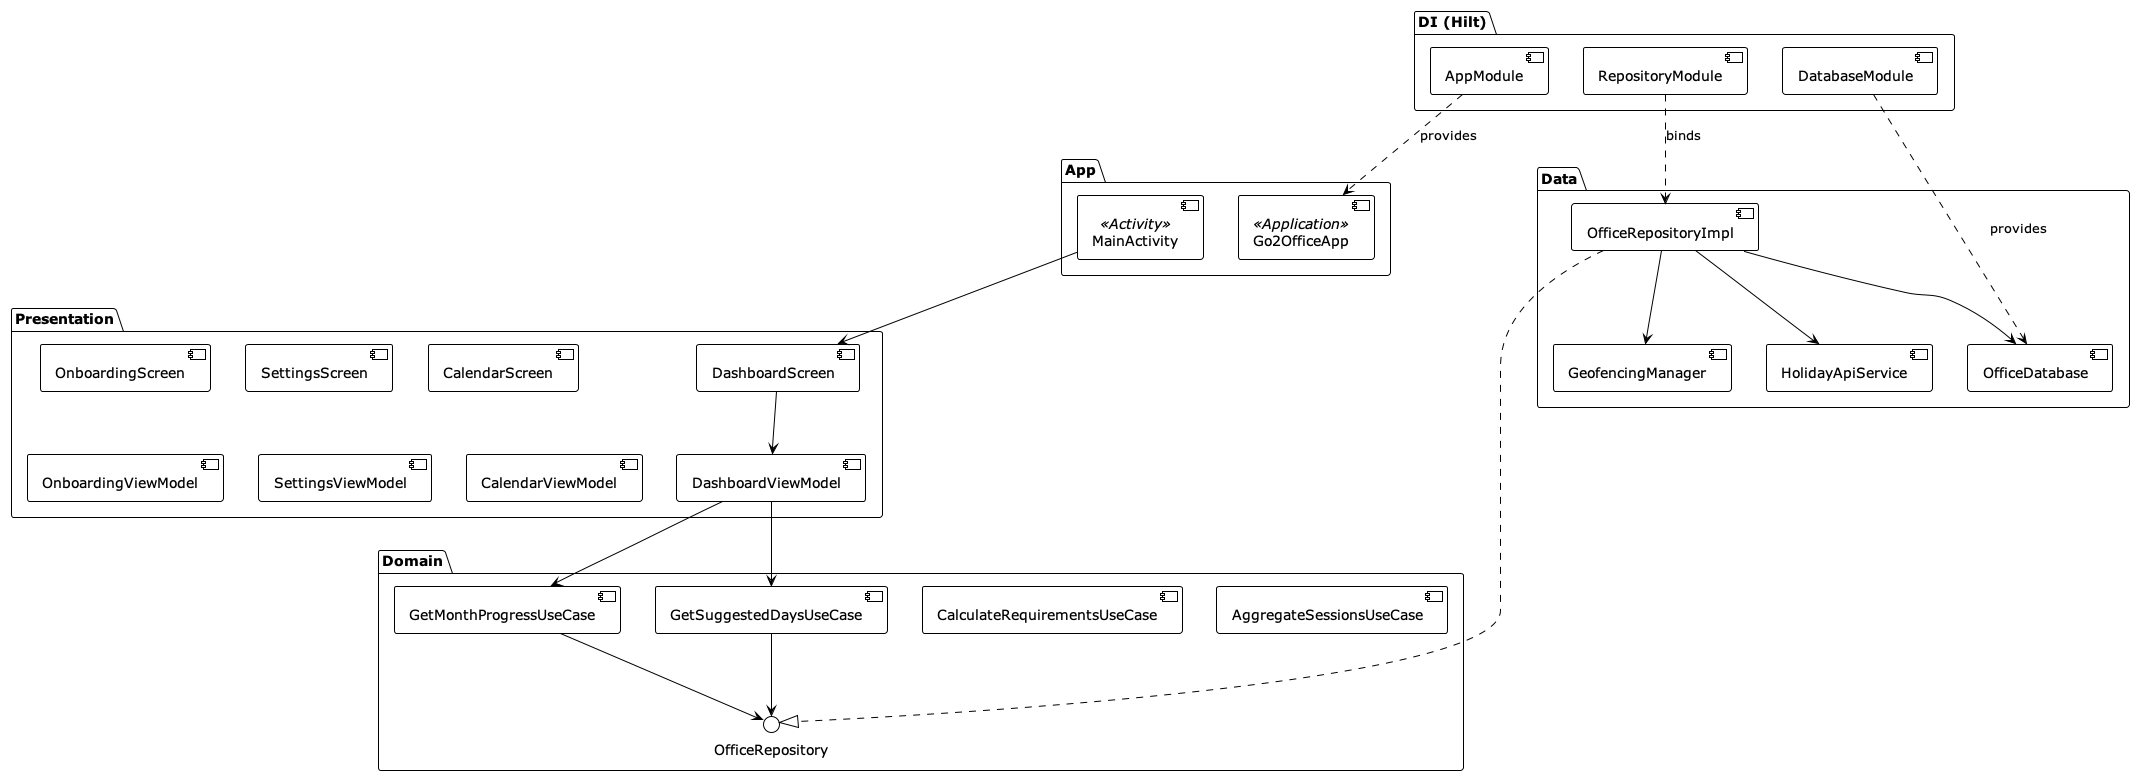

The diagram above was rendered by PlantUML. Its source (embedded in the PNG):
@startuml components
!theme plain

package "App" {
    [MainActivity] <<Activity>>
    [Go2OfficeApp] <<Application>>
}

package "Presentation" {
    [DashboardScreen]
    [OnboardingScreen]
    [SettingsScreen]
    [CalendarScreen]

    [DashboardViewModel]
    [OnboardingViewModel]
    [SettingsViewModel]
    [CalendarViewModel]
}

package "Domain" {
    [GetMonthProgressUseCase]
    [GetSuggestedDaysUseCase]
    [CalculateRequirementsUseCase]
    [AggregateSessionsUseCase]

    interface "OfficeRepository" as IRepo
}

package "Data" {
    [OfficeRepositoryImpl]
    [OfficeDatabase]
    [GeofencingManager]
    [HolidayApiService]
}

package "DI (Hilt)" {
    [AppModule]
    [DatabaseModule]
    [RepositoryModule]
}

[MainActivity] --> [DashboardScreen]
[DashboardScreen] --> [DashboardViewModel]
[DashboardViewModel] --> [GetMonthProgressUseCase]
[DashboardViewModel] --> [GetSuggestedDaysUseCase]
[GetMonthProgressUseCase] --> IRepo
[GetSuggestedDaysUseCase] --> IRepo
[OfficeRepositoryImpl] ..|> IRepo
[OfficeRepositoryImpl] --> [OfficeDatabase]
[OfficeRepositoryImpl] --> [GeofencingManager]
[OfficeRepositoryImpl] --> [HolidayApiService]

[AppModule] ..> [Go2OfficeApp] : provides
[DatabaseModule] ..> [OfficeDatabase] : provides
[RepositoryModule] ..> [OfficeRepositoryImpl] : binds

@enduml